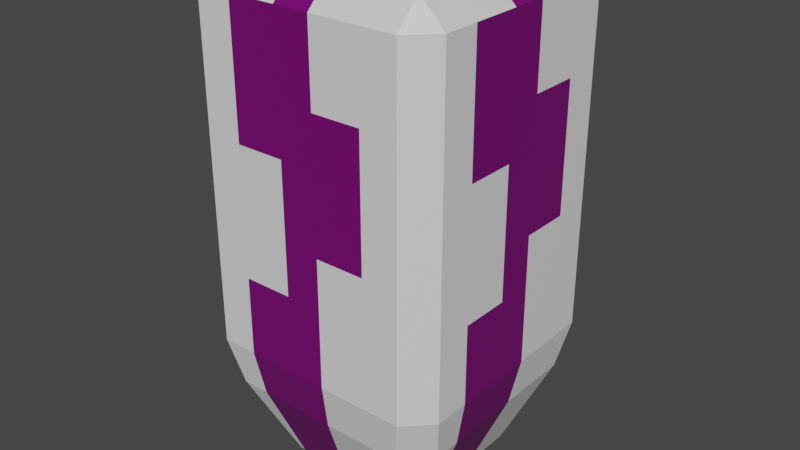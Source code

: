 # Source: MissileBattery.blend  (saved by Blender 2.90.8; exported with 4.5.12 LTS)
import bpy
from mathutils import Matrix  # noqa: F401  (used for matrix-valued properties, if any)

bpy.ops.wm.read_factory_settings(use_empty=True)
scene = bpy.context.scene
scene.name = 'Scene'

# ---- collections
col_collection = bpy.data.collections.new('Collection'); scene.collection.children.link(col_collection)

# ---- materials (node trees are filled in below, after node groups)
mat_material_001 = bpy.data.materials.new('Material.001')
mat_material_001.use_transparent_shadow = False
mat_material = bpy.data.materials.new('Material')
mat_material.alpha_threshold = 0.0
mat_material.use_transparent_shadow = False
mat_material.line_color = (0.0, 0.0, 0.0, 1.0)

# ---- material node trees
mat_material_001.use_nodes = True; mat_material_001.node_tree.nodes.clear()
_N = mat_material_001.node_tree.nodes; _L = mat_material_001.node_tree.links
n0 = _N.new('ShaderNodeBsdfPrincipled'); n0.name = 'Principled BSDF'; n0.location = (10, 300)
n0.distribution = 'GGX'
n0.subsurface_method = 'BURLEY'
n0.inputs[3].default_value = 1.45
n0.inputs[27].default_value = (0.0, 0.0, 0.0, 1.0)
n0.inputs[28].default_value = 1.0
n1 = _N.new('ShaderNodeOutputMaterial'); n1.name = 'Material Output'; n1.location = (300, 300)
_L.new(n0.outputs[0], n1.inputs[0])
n1.is_active_output = True
mat_material.use_nodes = True; mat_material.node_tree.nodes.clear()
_N = mat_material.node_tree.nodes; _L = mat_material.node_tree.links
n0 = _N.new('ShaderNodeOutputMaterial'); n0.name = 'Material Output'; n0.location = (300, 300)
n1 = _N.new('ShaderNodeBsdfPrincipled'); n1.name = 'Principled BSDF'; n1.location = (10, 300)
n1.distribution = 'GGX'
n1.subsurface_method = 'BURLEY'
n1.inputs[0].default_value = (0.1734, 0.001351, 0.1522, 1.0)
n1.inputs[2].default_value = 0.4
n1.inputs[3].default_value = 1.45
n1.inputs[27].default_value = (0.0, 0.0, 0.0, 1.0)
n1.inputs[28].default_value = 1.0
_L.new(n1.outputs[0], n0.inputs[0])
n0.is_active_output = True

# ---- world
world_world = bpy.data.worlds.new('World'); scene.world = world_world
world_world.use_nodes = True; world_world.node_tree.nodes.clear()
_N = world_world.node_tree.nodes; _L = world_world.node_tree.links
n0 = _N.new('ShaderNodeOutputWorld'); n0.name = 'World Output'; n0.location = (300, 300)
n1 = _N.new('ShaderNodeBackground'); n1.name = 'Background'; n1.location = (10, 300)
n1.inputs[0].default_value = (0.05088, 0.05088, 0.05088, 1.0)
_L.new(n1.outputs[0], n0.inputs[0])
n0.is_active_output = True
world_world.color = (0.05088, 0.05088, 0.05088)
world_world.use_sun_shadow = False
world_world.sun_shadow_jitter_overblur = 0.0

# ---- meshes
me_cube = bpy.data.meshes.new('Cube')
me_cube.from_pydata([(-0.5769, -0.5769, -1.0), (-1.0, -1.0, 2.0), (-0.5769, 0.5769, -1.0), (-1.0, 1.0, 2.0), (0.5769, -0.5769, -1.0), (1.0, -1.0, 2.0), (0.5769, 0.5769, -1.0), (1.0, 1.0, 2.0), (-1.0, -1.0, 0.0), (-1.0, -1.0, 1.0), (-1.0, 1.0, 1.0), (-1.0, 1.0, 0.0), (1.0, 1.0, 1.0), (1.0, 1.0, 0.0), (1.0, -1.0, 1.0), (1.0, -1.0, 0.0), (-1.0, -1.0, 3.0), (-1.0, 1.0, 3.0), (1.0, -1.0, 3.0), (1.0, 1.0, 3.0), (0.1923, 0.5769, -1.0), (-0.1923, 0.5769, -1.0), (-0.3333, 1.0, 2.0), (0.3333, 1.0, 2.0), (-0.1923, -0.5769, -1.0), (0.1923, -0.5769, -1.0), (0.3333, -1.0, 2.0), (-0.3333, -1.0, 2.0), (0.3333, -1.0, 0.0), (-0.3333, -1.0, 0.0), (0.3333, -1.0, 1.0), (-0.3333, -1.0, 1.0), (-0.3333, 1.0, 0.0), (0.3333, 1.0, 0.0), (-0.3333, 1.0, 1.0), (0.3333, 1.0, 1.0), (-0.3333, 1.0, 3.0), (0.3333, 1.0, 3.0), (0.3333, -1.0, 3.0), (-0.3333, -1.0, 3.0), (-0.5769, 0.1923, -1.0), (-0.5769, -0.1923, -1.0), (-1.0, -0.3333, 2.0), (-1.0, 0.3333, 2.0), (0.5769, -0.1923, -1.0), (0.5769, 0.1923, -1.0), (1.0, 0.3333, 2.0), (1.0, -0.3333, 2.0), (1.0, 0.3333, 0.0), (1.0, -0.3333, 0.0), (1.0, 0.3333, 1.0), (1.0, -0.3333, 1.0), (-1.0, -0.3333, 0.0), (-1.0, 0.3333, 0.0), (-1.0, -0.3333, 1.0), (-1.0, 0.3333, 1.0), (-1.0, -0.3333, 3.0), (-1.0, 0.3333, 3.0), (1.0, 0.3333, 3.0), (1.0, -0.3333, 3.0), (0.3333, 0.3333, 3.0), (0.3333, -0.3333, 3.0), (-0.3333, 0.3333, 3.0), (-0.3333, -0.3333, 3.0), (-0.1923, 0.1923, -1.0), (-0.1923, -0.1923, -1.0), (0.1923, 0.1923, -1.0), (0.1923, -0.1923, -1.0)], [], [(55, 43, 3, 10), (35, 23, 7, 12), (51, 47, 5, 14), (31, 27, 1, 9), (67, 44, 4, 25), (22, 3, 17, 36), (24, 29, 8, 0), (29, 31, 9, 8), (44, 49, 15, 4), (49, 51, 14, 15), (20, 33, 13, 6), (33, 35, 12, 13), (40, 53, 11, 2), (53, 55, 10, 11), (63, 56, 16, 39), (46, 7, 19, 58), (42, 1, 16, 56), (26, 5, 18, 38), (1, 27, 39, 16), (27, 26, 38, 39), (59, 61, 38, 18), (61, 63, 39, 38), (11, 10, 34, 32), (32, 34, 35, 33), (2, 11, 32, 21), (21, 32, 33, 20), (15, 14, 30, 28), (28, 30, 31, 29), (4, 15, 28, 25), (25, 28, 29, 24), (7, 23, 37, 19), (23, 22, 36, 37), (41, 65, 24, 0), (65, 67, 25, 24), (14, 5, 26, 30), (30, 26, 27, 31), (10, 3, 22, 34), (34, 22, 23, 35), (21, 20, 66, 64), (64, 66, 67, 65), (2, 21, 64, 40), (40, 64, 65, 41), (37, 36, 62, 60), (60, 62, 63, 61), (19, 37, 60, 58), (58, 60, 61, 59), (3, 43, 57, 17), (43, 42, 56, 57), (5, 47, 59, 18), (47, 46, 58, 59), (36, 17, 57, 62), (62, 57, 56, 63), (8, 9, 54, 52), (52, 54, 55, 53), (0, 8, 52, 41), (41, 52, 53, 40), (13, 12, 50, 48), (48, 50, 51, 49), (6, 13, 48, 45), (45, 48, 49, 44), (20, 6, 45, 66), (66, 45, 44, 67), (12, 7, 46, 50), (50, 46, 47, 51), (9, 1, 42, 54), (54, 42, 43, 55)])
me_cube.polygons.foreach_set('material_index', [0, 0, 0, 0, 0, 0, 0, 0, 0, 0, 0, 0, 0, 0, 0, 0, 0, 0, 0, 1, 0, 1, 0, 1, 0, 1, 0, 1, 0, 1, 0, 1, 0, 1, 0, 1, 0, 1, 1, 1, 0, 1, 1, 1, 0, 1, 0, 1, 0, 1, 0, 1, 0, 1, 0, 1, 0, 1, 0, 1, 0, 1, 0, 1, 0, 1])
_uv = me_cube.uv_layers.new(name='UVMap')
_uv.uv.foreach_set('vector', [0.5417, 0.1667, 0.625, 0.1667, 0.625, 0.25, 0.5417, 0.25, 0.5417, 0.4167, 0.625, 0.4167, 0.625, 0.5, 0.5417, 0.5, 0.5417, 0.6667, 0.625, 0.6667, 0.625, 0.75, 0.5417, 0.75, 0.5417, 0.9167, 0.625, 0.9167, 0.625, 1.0, 0.5417, 1.0, 0.2917, 0.6667, 0.375, 0.6667, 0.375, 0.75, 0.2917, 0.75, 0.625, 0.3333, 0.625, 0.25, 0.625, 0.25, 0.625, 0.3333, 0.375, 0.9167, 0.4583, 0.9167, 0.4583, 1.0, 0.375, 1.0, 0.4583, 0.9167, 0.5417, 0.9167, 0.5417, 1.0, 0.4583, 1.0, 0.375, 0.6667, 0.4583, 0.6667, 0.4583, 0.75, 0.375, 0.75, 0.4583, 0.6667, 0.5417, 0.6667, 0.5417, 0.75, 0.4583, 0.75, 0.375, 0.4167, 0.4583, 0.4167, 0.4583, 0.5, 0.375, 0.5, 0.4583, 0.4167, 0.5417, 0.4167, 0.5417, 0.5, 0.4583, 0.5, 0.375, 0.1667, 0.4583, 0.1667, 0.4583, 0.25, 0.375, 0.25, 0.4583, 0.1667, 0.5417, 0.1667, 0.5417, 0.25, 0.4583, 0.25, 0.7917, 0.6667, 0.875, 0.6667, 0.875, 0.75, 0.7917, 0.75, 0.625, 0.5833, 0.625, 0.5, 0.625, 0.5, 0.625, 0.5833, 0.625, 0.08333, 0.625, 0.0, 0.625, 0.0, 0.625, 0.08333, 0.625, 0.8333, 0.625, 0.75, 0.625, 0.75, 0.625, 0.8333, 0.625, 1.0, 0.625, 0.9167, 0.625, 0.9167, 0.625, 1.0, 0.625, 0.9167, 0.625, 0.8333, 0.625, 0.8333, 0.625, 0.9167, 0.625, 0.6667, 0.7083, 0.6667, 0.7083, 0.75, 0.625, 0.75, 0.7083, 0.6667, 0.7917, 0.6667, 0.7917, 0.75, 0.7083, 0.75, 0.4583, 0.25, 0.5417, 0.25, 0.5417, 0.3333, 0.4583, 0.3333, 0.4583, 0.3333, 0.5417, 0.3333, 0.5417, 0.4167, 0.4583, 0.4167, 0.375, 0.25, 0.4583, 0.25, 0.4583, 0.3333, 0.375, 0.3333, 0.375, 0.3333, 0.4583, 0.3333, 0.4583, 0.4167, 0.375, 0.4167, 0.4583, 0.75, 0.5417, 0.75, 0.5417, 0.8333, 0.4583, 0.8333, 0.4583, 0.8333, 0.5417, 0.8333, 0.5417, 0.9167, 0.4583, 0.9167, 0.375, 0.75, 0.4583, 0.75, 0.4583, 0.8333, 0.375, 0.8333, 0.375, 0.8333, 0.4583, 0.8333, 0.4583, 0.9167, 0.375, 0.9167, 0.625, 0.5, 0.625, 0.4167, 0.625, 0.4167, 0.625, 0.5, 0.625, 0.4167, 0.625, 0.3333, 0.625, 0.3333, 0.625, 0.4167, 0.125, 0.6667, 0.2083, 0.6667, 0.2083, 0.75, 0.125, 0.75, 0.2083, 0.6667, 0.2917, 0.6667, 0.2917, 0.75, 0.2083, 0.75, 0.5417, 0.75, 0.625, 0.75, 0.625, 0.8333, 0.5417, 0.8333, 0.5417, 0.8333, 0.625, 0.8333, 0.625, 0.9167, 0.5417, 0.9167, 0.5417, 0.25, 0.625, 0.25, 0.625, 0.3333, 0.5417, 0.3333, 0.5417, 0.3333, 0.625, 0.3333, 0.625, 0.4167, 0.5417, 0.4167, 0.2083, 0.5, 0.2917, 0.5, 0.2917, 0.5833, 0.2083, 0.5833, 0.2083, 0.5833, 0.2917, 0.5833, 0.2917, 0.6667, 0.2083, 0.6667, 0.125, 0.5, 0.2083, 0.5, 0.2083, 0.5833, 0.125, 0.5833, 0.125, 0.5833, 0.2083, 0.5833, 0.2083, 0.6667, 0.125, 0.6667, 0.7083, 0.5, 0.7917, 0.5, 0.7917, 0.5833, 0.7083, 0.5833, 0.7083, 0.5833, 0.7917, 0.5833, 0.7917, 0.6667, 0.7083, 0.6667, 0.625, 0.5, 0.7083, 0.5, 0.7083, 0.5833, 0.625, 0.5833, 0.625, 0.5833, 0.7083, 0.5833, 0.7083, 0.6667, 0.625, 0.6667, 0.625, 0.25, 0.625, 0.1667, 0.625, 0.1667, 0.625, 0.25, 0.625, 0.1667, 0.625, 0.08333, 0.625, 0.08333, 0.625, 0.1667, 0.625, 0.75, 0.625, 0.6667, 0.625, 0.6667, 0.625, 0.75, 0.625, 0.6667, 0.625, 0.5833, 0.625, 0.5833, 0.625, 0.6667, 0.7917, 0.5, 0.875, 0.5, 0.875, 0.5833, 0.7917, 0.5833, 0.7917, 0.5833, 0.875, 0.5833, 0.875, 0.6667, 0.7917, 0.6667, 0.4583, 0.0, 0.5417, 0.0, 0.5417, 0.08333, 0.4583, 0.08333, 0.4583, 0.08333, 0.5417, 0.08333, 0.5417, 0.1667, 0.4583, 0.1667, 0.375, 0.0, 0.4583, 0.0, 0.4583, 0.08333, 0.375, 0.08333, 0.375, 0.08333, 0.4583, 0.08333, 0.4583, 0.1667, 0.375, 0.1667, 0.4583, 0.5, 0.5417, 0.5, 0.5417, 0.5833, 0.4583, 0.5833, 0.4583, 0.5833, 0.5417, 0.5833, 0.5417, 0.6667, 0.4583, 0.6667, 0.375, 0.5, 0.4583, 0.5, 0.4583, 0.5833, 0.375, 0.5833, 0.375, 0.5833, 0.4583, 0.5833, 0.4583, 0.6667, 0.375, 0.6667, 0.2917, 0.5, 0.375, 0.5, 0.375, 0.5833, 0.2917, 0.5833, 0.2917, 0.5833, 0.375, 0.5833, 0.375, 0.6667, 0.2917, 0.6667, 0.5417, 0.5, 0.625, 0.5, 0.625, 0.5833, 0.5417, 0.5833, 0.5417, 0.5833, 0.625, 0.5833, 0.625, 0.6667, 0.5417, 0.6667, 0.5417, 0.0, 0.625, 0.0, 0.625, 0.08333, 0.5417, 0.08333, 0.5417, 0.08333, 0.625, 0.08333, 0.625, 0.1667, 0.5417, 0.1667])
me_cube.materials.append(mat_material_001)
me_cube.materials.append(mat_material)
me_cube.use_remesh_fix_poles = True
me_cube.use_remesh_preserve_attributes = False
me_cube.use_mirror_vertex_groups = False
me_cube.update()

# ---- objects
ob_cube = bpy.data.objects.new('Cube', me_cube)

# ---- transforms, parenting, visibility, modifiers, constraints
ob_cube.location = (0.0, 0.0, 0.0)
ob_cube.lineart.crease_threshold = 0.0
_m = ob_cube.modifiers.new('Bevel', 'BEVEL')
_m.width = 0.28
_m.width_pct = 0.28
_m.limit_method = 'NONE'

# ---- collection membership
col_collection.objects.link(ob_cube)

# ---- scene / render settings (as saved in the file)
scene.frame_start = 1; scene.frame_end = 250; scene.frame_set(105)
scene.render.engine = 'BLENDER_EEVEE_NEXT'
scene.cycles.use_denoising = False
scene.cycles.samples = 128
scene.cycles.sampling_pattern = 'TABULATED_SOBOL'
scene.cycles.use_adaptive_sampling = False
scene.cycles.use_light_tree = False
scene.view_settings.view_transform = 'Filmic'
bpy.context.view_layer.update()

# ---- added for rendering (the .blend has no active camera and no usable light): camera, sun
cam_auto = bpy.data.cameras.new('AutoCamera')
cam_auto.lens = 50.0
cam_auto.sensor_width = 36.0
cam_auto.clip_end = 1000.0
ob_auto_camera = bpy.data.objects.new('AutoCamera', cam_auto)
scene.collection.objects.link(ob_auto_camera)
ob_auto_camera.location = (4.53266, -5.43919, 4.62613)
ob_auto_camera.rotation_euler = (1.09748, -7.21219e-08, 0.694738)
scene.camera = ob_auto_camera
light_auto_sun = bpy.data.lights.new('AutoSun', 'SUN')
light_auto_sun.energy = 3.0
light_auto_sun.angle = 0.0523599
ob_auto_sun = bpy.data.objects.new('AutoSun', light_auto_sun)
scene.collection.objects.link(ob_auto_sun)
ob_auto_sun.rotation_euler = (0.872665, 0.174533, 0.523599)
bpy.context.view_layer.update()
